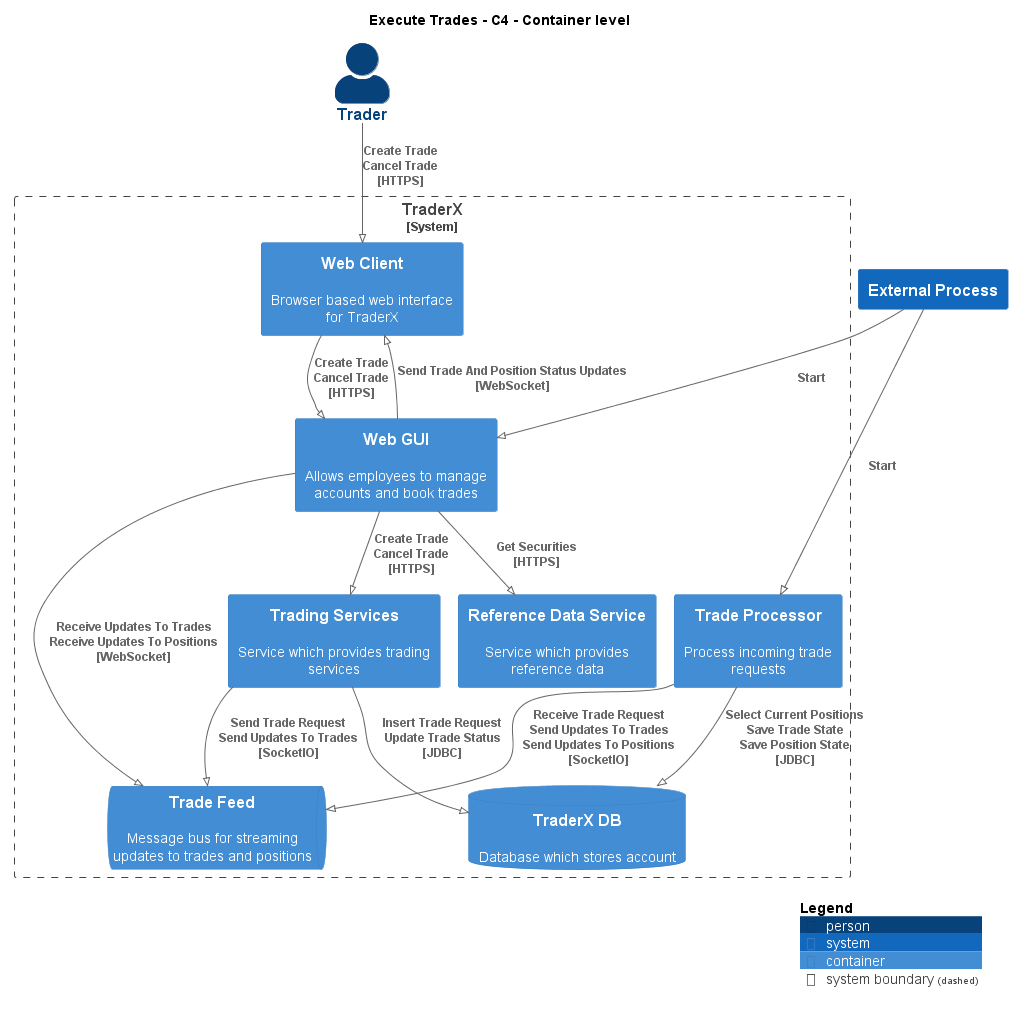

The diagram above was rendered by PlantUML. Its source (embedded in the PNG):
@startuml
!pragma layout smetana
!include ..\..\.c4s\C4_Container.puml

AddElementTag("state:new", $bgColor=green, $fontColor=#ffffff, $borderColor=green, $shadowing="False")
AddElementTag("state:changed", $bgColor=orange, $fontColor=#ffffff, $borderColor=orange, $shadowing="False")
AddElementTag("state:removed", $bgColor=red, $fontColor=#ffffff, $borderColor=red, $shadowing="False")

AddRelTag("state:new", $textColor=green, $lineColor=green)
AddRelTag("state:changed", $textColor=orange, $lineColor=orange)
AddRelTag("state:removed", $textColor=red, $lineColor=red)

SHOW_PERSON_PORTRAIT()
LAYOUT_TOP_DOWN()

skinparam linetype polyline

title Execute Trades - C4 - Container level

Person(TraderX.Actors.Trader, "Trader", "")

System_Boundary(TraderX.SoftwareSystems.TraderX, "TraderX") {
    Container(TraderX.SoftwareSystems.TraderX.Containers.WebClient, "Web Client", "", "Browser based web interface for TraderX")
    Container(TraderX.SoftwareSystems.TraderX.Containers.WebGUI, "Web GUI", "", "Allows employees to manage accounts and book trades")
    Container(TraderX.SoftwareSystems.TraderX.Containers.ReferenceDataService, "Reference Data Service", "", "Service which provides reference data")
    Container(TraderX.SoftwareSystems.TraderX.Containers.TradingServices, "Trading Services", "", "Service which provides trading services")
    ContainerDb(TraderX.SoftwareSystems.TraderX.Containers.TraderXDB, "TraderX DB", "", "Database which stores account")
    ContainerQueue(TraderX.SoftwareSystems.TraderX.Containers.TradeFeed, "Trade Feed", "", "Message bus for streaming updates to trades and positions")
    Container(TraderX.SoftwareSystems.TraderX.Containers.TradeProcessor, "Trade Processor", "", "Process incoming trade requests")
}
System(TraderX.Actors.ExternalProcess, "External Process", "")

Rel(TraderX.Actors.Trader, TraderX.SoftwareSystems.TraderX.Containers.WebClient, "Create Trade\nCancel Trade\n[HTTPS]", $tags='protocol:https')
Rel(TraderX.SoftwareSystems.TraderX.Containers.WebClient, TraderX.SoftwareSystems.TraderX.Containers.WebGUI, "Create Trade\nCancel Trade\n[HTTPS]", $tags='protocol:https')
Rel(TraderX.SoftwareSystems.TraderX.Containers.WebGUI, TraderX.SoftwareSystems.TraderX.Containers.ReferenceDataService, "Get Securities\n[HTTPS]", $tags='protocol:https')
Rel(TraderX.SoftwareSystems.TraderX.Containers.WebGUI, TraderX.SoftwareSystems.TraderX.Containers.TradingServices, "Create Trade\nCancel Trade\n[HTTPS]", $tags='protocol:https')
Rel(TraderX.SoftwareSystems.TraderX.Containers.TradingServices, TraderX.SoftwareSystems.TraderX.Containers.TraderXDB, "Insert Trade Request\nUpdate Trade Status\n[JDBC]", $tags='protocol:jdbc')
Rel(TraderX.SoftwareSystems.TraderX.Containers.TradingServices, TraderX.SoftwareSystems.TraderX.Containers.TradeFeed, "Send Trade Request\nSend Updates To Trades\n[SocketIO]", $tags='protocol:socketio')
Rel(TraderX.Actors.ExternalProcess, TraderX.SoftwareSystems.TraderX.Containers.TradeProcessor, "Start")
Rel(TraderX.SoftwareSystems.TraderX.Containers.TradeProcessor, TraderX.SoftwareSystems.TraderX.Containers.TradeFeed, "Receive Trade Request\nSend Updates To Trades\nSend Updates To Positions\n[SocketIO]", $tags='protocol:socketio')
Rel(TraderX.SoftwareSystems.TraderX.Containers.TradeProcessor, TraderX.SoftwareSystems.TraderX.Containers.TraderXDB, "Select Current Positions\nSave Trade State\nSave Position State\n[JDBC]", $tags='protocol:jdbc')
Rel(TraderX.Actors.ExternalProcess, TraderX.SoftwareSystems.TraderX.Containers.WebGUI, "Start")
Rel(TraderX.SoftwareSystems.TraderX.Containers.WebGUI, TraderX.SoftwareSystems.TraderX.Containers.TradeFeed, "Receive Updates To Trades\nReceive Updates To Positions\n[WebSocket]", $tags='protocol:websocket')
Rel(TraderX.SoftwareSystems.TraderX.Containers.WebGUI, TraderX.SoftwareSystems.TraderX.Containers.WebClient, "Send Trade And Position Status Updates\n[WebSocket]", $tags='protocol:websocket')


SHOW_LEGEND()
@enduml